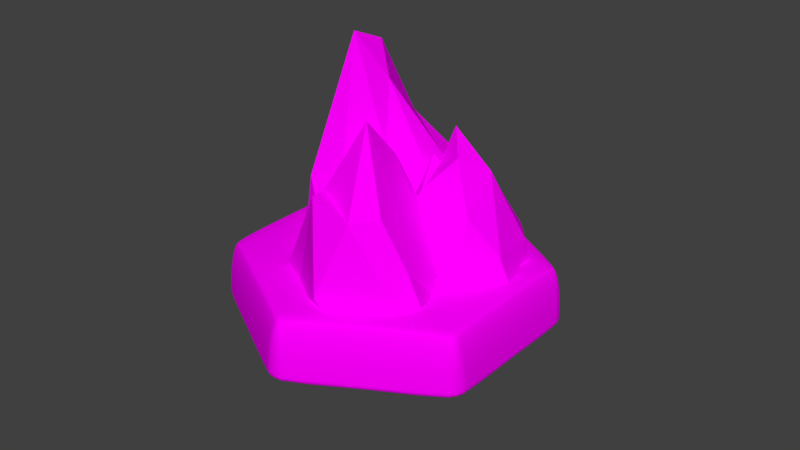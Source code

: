 # Source: HEX_Decorations_Mountains.blend  (saved by Blender 2.79.0; exported with 4.5.12 LTS)
import bpy
from mathutils import Matrix  # noqa: F401  (used for matrix-valued properties, if any)

bpy.ops.wm.read_factory_settings(use_empty=True)
scene = bpy.context.scene
scene.name = 'Scene'

# ---- collections
col_collection_10 = bpy.data.collections.new('Collection 10'); scene.collection.children.link(col_collection_10)

# ---- images (referenced by path relative to the original .blend; pixels are not part of the script)
import os
ASSET_DIR = os.environ.get("B2B_ASSET_DIR", "")  # directory of the original .blend (textures are referenced by path, not embedded)
HERE = os.path.dirname(os.path.abspath(__file__))  # packed textures are extracted next to this script under _unpacked/

def load_image(name, relpath, width, height, colorspace="sRGB"):
    """Load a texture the original file referenced (path relative to the .blend, or extracted next to this script)."""
    p = next((c for c in (os.path.join(HERE, relpath), os.path.join(ASSET_DIR, relpath)) if relpath and os.path.exists(c)), "")
    if p:
        img = bpy.data.images.load(p, check_existing=True)
        img.name = name
    else:  # same state as the original file: an image datablock whose file is absent (Cycles renders it pink)
        img = bpy.data.images.new(name, width, height)
        img.source = "FILE"
        img.filepath = "//" + (relpath or name)
    img.colorspace_settings.name = colorspace
    return img
img_hex_decorations_mountains_new = load_image('HEX_Decorations_Mountains(NEW)', 'HEX_Decorations_Mountains(NEW).png', 1024, 1024, 'sRGB')
img_hex_base_grass = load_image('HEX_Base_Grass', 'HEX_Base_Grass.png', 1024, 1024, 'sRGB')

# ---- materials (node trees are filled in below, after node groups)
mat_decoration_mountain = bpy.data.materials.new('Decoration_Mountain')
mat_decoration_mountain.alpha_threshold = 0.0
mat_decoration_mountain.roughness = 0.5
mat_hex_base_grass = bpy.data.materials.new('HEX_Base_Grass')
mat_hex_base_grass.alpha_threshold = 0.0
mat_hex_base_grass.roughness = 0.5

# ---- material node trees
mat_decoration_mountain.use_nodes = True; mat_decoration_mountain.node_tree.nodes.clear()
_N = mat_decoration_mountain.node_tree.nodes; _L = mat_decoration_mountain.node_tree.links
n0 = _N.new('ShaderNodeOutputMaterial'); n0.name = 'Material Output'; n0.location = (300, 300)
n1 = _N.new('ShaderNodeBsdfDiffuse'); n1.name = 'Diffuse BSDF'; n1.location = (10, 300)
n2 = _N.new('ShaderNodeTexImage'); n2.name = 'Image Texture'; n2.location = (-220, 311)
n2.width = 140
n2.image = img_hex_decorations_mountains_new
_L.new(n1.outputs[0], n0.inputs[0])
_L.new(n2.outputs[0], n1.inputs[0])
n0.is_active_output = True
mat_hex_base_grass.use_nodes = True; mat_hex_base_grass.node_tree.nodes.clear()
_N = mat_hex_base_grass.node_tree.nodes; _L = mat_hex_base_grass.node_tree.links
n0 = _N.new('ShaderNodeOutputMaterial'); n0.name = 'Material Output'; n0.location = (300, 300)
n1 = _N.new('ShaderNodeBsdfDiffuse'); n1.name = 'Diffuse BSDF'; n1.location = (10, 300)
n2 = _N.new('ShaderNodeTexImage'); n2.name = 'Image Texture'; n2.location = (-347, 386)
n2.width = 252
n2.image = img_hex_base_grass
_L.new(n1.outputs[0], n0.inputs[0])
_L.new(n2.outputs[0], n1.inputs[0])
n0.is_active_output = True

# ---- world
world_world = bpy.data.worlds.new('World'); scene.world = world_world
world_world.color = (0.05088, 0.05088, 0.05088)
world_world.use_sun_shadow = False
world_world.sun_shadow_jitter_overblur = 0.0
world_world.cycles.sampling_method = 'MANUAL'

# ---- meshes
me_icosphere = bpy.data.meshes.new('Icosphere')
me_icosphere.from_pydata([(0.8822, 0.7805, -1.782), (1.845, -0.9194, -0.9728), (-0.07981, -2.169, -1.104), (-1.967, -0.8666, -0.3222), (0.8403, 1.414, -0.8422), (2.943, 2.102, -0.8866), (1.008, -1.539, 0.6726), (0.06885, -1.144, 0.6467), (0.003584, -0.07762, 0.8559), (1.274, 0.5377, 0.3945), (1.844, -0.4123, 1.031), (0.7967, -0.4548, 0.8096), (-0.2546, -1.995, -1.796), (1.282, -0.7134, -1.588), (0.882, -2.392, -0.4933), (1.855, -0.3056, -1.1), (1.556, 0.919, -1.652), (-1.191, -0.5242, -1.605), (-1.271, -1.412, -0.6166), (0.4968, 1.281, -1.405), (-1.222, 0.4244, -0.3232), (2.703, 2.66, -1.066), (2.093, -0.8019, -0.3011), (2.497, 0.4226, -0.6552), (0.803, -1.919, 0.07675), (1.524, -1.619, 0.335), (-1.145, -0.8908, -0.2391), (0.1049, -1.461, 0.2583), (-0.1982, 0.7324, -0.1832), (-0.5334, -0.07378, 0.3538), (2.415, 1.792, -0.5802), (1.342, 1.3, -0.2865), (1.426, -1.332, 1.381), (0.6058, -1.581, 0.7347), (-0.05159, -0.5691, 1.042), (0.4229, 0.3335, 0.4043), (1.865, 0.4717, 0.2724), (0.9415, -1.064, 1.117), (1.407, -0.4187, 0.9335), (0.4326, -0.971, 0.8735), (0.3962, -0.1833, 0.652), (1.043, -0.004934, 1.071), (-0.06003, 2.402, -0.502), (-1.032, 0.5708, -0.9542), (-1.506, 0.8499, -0.2141), (-1.353, 1.23, 1.127), (0.03509, 2.085, 0.6209), (1.348, 2.047, -0.3281), (-0.4568, -0.04022, 0.5089), (-0.9219, 0.3612, 1.022), (-0.5275, 0.6234, 1.388), (0.3715, 0.94, 0.8799), (0.4839, 0.1665, 0.6057), (-0.1355, 0.3536, 1.013), (-1.503, 0.8243, -0.811), (-1.081, 0.7616, -1.297), (-1.498, 0.641, -0.4088), (-0.4397, 1.031, -0.5704), (0.1579, 2.114, -0.5327), (-1.469, 1.748, -0.01649), (-1.768, 1.414, 0.4595), (-0.2777, 2.359, 0.2775), (-0.9169, 1.613, 1.013), (1.372, 2.445, -0.2079), (-0.3935, 0.1238, -0.7375), (0.7342, 0.5652, -0.5744), (-1.043, 0.1405, 0.0458), (-0.3395, -0.005881, -0.001011), (-1.6, 1.248, 1.039), (-1.111, 0.3262, 0.7401), (-0.5052, 1.492, 1.173), (-0.864, 1.182, 1.465), (1.248, 1.693, 0.09853), (0.3935, 1.712, 0.5766), (0.1026, -0.1353, 0.613), (-0.737, 0.03354, 0.6776), (-0.6652, 0.4694, 1.34), (-0.2478, 0.8074, 1.282), (0.7175, 0.815, 0.6355), (-0.1586, 0.05637, 0.798), (0.2215, -0.04522, 1.006), (-0.6664, 0.05838, 1.075), (-0.5795, 0.3601, 1.257), (0.1745, 0.303, 1.216), (1.662, 0.9995, 0.3811), (1.252, -0.834, 0.6132), (0.2092, -0.9455, 0.03428), (-0.5454, 0.1549, 0.5782), (0.7473, 1.08, 1.165), (2.078, 1.498, 0.7761), (0.1654, -1.375, 1.338), (-0.5366, -0.937, 1.133), (-0.6979, 0.3261, 1.407), (0.4967, 0.4399, 2.047), (0.7648, -0.8756, 2.152), (-0.02115, -0.5015, 1.772), (0.3565, -0.5023, -0.08027), (1.147, -0.4511, 0.1615), (0.645, -1.166, 0.292), (1.335, -0.4596, 0.6818), (1.573, 0.9185, 0.5214), (-0.01675, 0.1064, -0.05804), (-0.3882, -0.2948, 0.2957), (0.983, 1.073, 0.5148), (-0.09831, 0.3618, 0.5859), (1.559, 1.488, 1.057), (1.275, -1.066, 1.163), (1.693, 0.02126, 1.384), (0.2209, -1.419, 0.7587), (0.6992, -1.445, 1.264), (-0.6107, -0.2798, 0.4202), (-0.3893, -1.099, 0.8194), (0.0004874, 0.5905, 1.285), (-0.7072, 0.2955, 1.02), (1.689, 0.9884, 1.465), (0.7695, 1.08, 1.502), (0.4159, -1.276, 2.022), (-0.1701, -1.346, 1.257), (-0.7619, -0.536, 1.529), (-0.6235, 0.305, 1.592), (1.082, -0.1483, 2.079), (0.01683, -0.974, 1.81), (0.3277, -0.4035, 2.104), (-0.3885, -0.8901, 1.457), (-0.4155, -0.1751, 1.689), (0.04725, -0.1429, 2.325), (-0.2013, -1.306, -2.399), (1.414, -0.5051, 1.748)], [], [(0, 13, 126), (1, 13, 15), (0, 126, 17), (0, 17, 19), (0, 19, 16), (1, 15, 22), (2, 14, 24), (3, 18, 26), (4, 20, 28), (5, 21, 30), (1, 22, 25), (2, 24, 27), (3, 26, 29), (4, 28, 31), (5, 30, 23), (6, 32, 37), (7, 33, 39), (8, 34, 40), (9, 35, 41), (10, 36, 38), (38, 41, 11), (38, 36, 41), (36, 9, 41), (41, 40, 11), (41, 35, 40), (35, 8, 40), (40, 39, 11), (40, 34, 39), (34, 7, 39), (39, 37, 11), (39, 33, 37), (33, 6, 37), (37, 38, 11), (37, 32, 38), (32, 10, 38), (23, 36, 10), (23, 30, 36), (30, 9, 36), (31, 35, 9), (31, 28, 35), (28, 8, 35), (29, 34, 8), (29, 26, 34), (26, 7, 34), (27, 33, 7), (27, 24, 33), (24, 6, 33), (25, 32, 6), (25, 22, 32), (22, 10, 32), (30, 31, 9), (30, 21, 31), (21, 4, 31), (28, 29, 8), (28, 20, 29), (20, 3, 29), (26, 27, 7), (26, 18, 27), (18, 2, 27), (24, 25, 6), (24, 14, 25), (14, 1, 25), (22, 23, 10), (22, 15, 23), (15, 5, 23), (16, 21, 5), (16, 19, 21), (19, 4, 21), (19, 20, 4), (19, 17, 20), (17, 3, 20), (17, 18, 3), (17, 12, 18), (12, 2, 18), (15, 16, 5), (15, 13, 16), (13, 0, 16), (12, 14, 2), (12, 13, 14), (13, 1, 14), (42, 55, 54), (43, 55, 57), (42, 54, 59), (42, 59, 61), (42, 61, 58), (43, 57, 64), (44, 56, 66), (45, 60, 68), (46, 62, 70), (47, 63, 72), (43, 64, 67), (44, 66, 69), (45, 68, 71), (46, 70, 73), (47, 72, 65), (48, 74, 79), (49, 75, 81), (50, 76, 82), (51, 77, 83), (52, 78, 80), (80, 83, 53), (80, 78, 83), (78, 51, 83), (83, 82, 53), (83, 77, 82), (77, 50, 82), (82, 81, 53), (82, 76, 81), (76, 49, 81), (81, 79, 53), (81, 75, 79), (75, 48, 79), (79, 80, 53), (79, 74, 80), (74, 52, 80), (65, 78, 52), (65, 72, 78), (72, 51, 78), (73, 77, 51), (73, 70, 77), (70, 50, 77), (71, 76, 50), (71, 68, 76), (68, 49, 76), (69, 75, 49), (69, 66, 75), (66, 48, 75), (67, 74, 48), (67, 64, 74), (64, 52, 74), (72, 73, 51), (72, 63, 73), (63, 46, 73), (70, 71, 50), (70, 62, 71), (62, 45, 71), (68, 69, 49), (68, 60, 69), (60, 44, 69), (66, 67, 48), (66, 56, 67), (56, 43, 67), (64, 65, 52), (64, 57, 65), (57, 47, 65), (58, 63, 47), (58, 61, 63), (61, 46, 63), (61, 62, 46), (61, 59, 62), (59, 45, 62), (59, 60, 45), (59, 54, 60), (54, 44, 60), (57, 58, 47), (57, 55, 58), (55, 42, 58), (54, 56, 44), (54, 55, 56), (55, 43, 56), (84, 97, 96), (85, 97, 99), (84, 96, 101), (84, 101, 103), (84, 103, 100), (85, 99, 106), (86, 98, 108), (87, 102, 110), (88, 104, 112), (89, 105, 114), (85, 106, 109), (86, 108, 111), (87, 110, 113), (88, 112, 115), (89, 114, 107), (90, 116, 121), (91, 117, 123), (92, 118, 124), (93, 119, 125), (94, 120, 122), (122, 125, 95), (122, 120, 125), (120, 93, 125), (125, 124, 95), (125, 119, 124), (119, 92, 124), (124, 123, 95), (124, 118, 123), (118, 91, 123), (123, 121, 95), (123, 117, 121), (117, 90, 121), (121, 122, 95), (121, 116, 122), (116, 94, 122), (107, 120, 127), (107, 114, 120), (114, 93, 120), (115, 119, 93), (115, 112, 119), (112, 92, 119), (113, 118, 92), (113, 110, 118), (110, 91, 118), (111, 117, 91), (111, 108, 117), (108, 90, 117), (109, 116, 90), (109, 106, 116), (106, 94, 116), (114, 115, 93), (114, 105, 115), (105, 88, 115), (112, 113, 92), (112, 104, 113), (104, 87, 113), (110, 111, 91), (110, 102, 111), (102, 86, 111), (108, 109, 90), (108, 98, 109), (98, 85, 109), (106, 107, 127, 94), (106, 99, 107), (99, 89, 107), (100, 105, 89), (100, 103, 105), (103, 88, 105), (103, 104, 88), (103, 101, 104), (101, 87, 104), (101, 102, 87), (101, 96, 102), (96, 86, 102), (99, 100, 89), (99, 97, 100), (97, 84, 100), (96, 98, 86), (96, 97, 98), (97, 85, 98), (126, 13, 12), (17, 126, 12), (127, 120, 94)])
_uv = me_icosphere.uv_layers.new(name='UVMap')
_uv.uv.foreach_set('vector', [0.147, 0.1202, 0.1279, 0.2284, 0.0, 0.2516, 0.1824, 0.2622, 0.1279, 0.2284, 0.1941, 0.2141, 0.3953, 0.2184, 0.3636, 0.02314, 0.483, 0.03915, 0.3953, 0.2184, 0.483, 0.03915, 0.4514, 0.2384, 0.3953, 0.2184, 0.4514, 0.2384, 0.3641, 0.2611, 0.1824, 0.2622, 0.1941, 0.2141, 0.2385, 0.2789, 0.01748, 0.5161, 0.0, 0.4413, 0.05583, 0.4216, 0.7114, 0.8951, 0.7258, 0.8217, 0.7643, 0.8579, 0.7286, 0.1771, 0.7727, 0.3616, 0.7226, 0.2898, 0.9148, 0.5005, 0.9537, 0.4686, 0.9347, 0.5507, 0.1824, 0.2622, 0.2385, 0.2789, 0.231, 0.3674, 0.01748, 0.5161, 0.05583, 0.4216, 0.1137, 0.444, 0.7114, 0.8951, 0.7643, 0.8579, 0.8511, 0.8951, 0.7286, 0.1771, 0.7226, 0.2898, 0.6684, 0.1681, 0.9148, 0.5005, 0.9347, 0.5507, 0.8544, 0.6217, 0.9004, 0.4526, 0.8569, 0.4117, 0.9004, 0.401, 0.9504, 0.8265, 0.928, 0.8681, 0.916, 0.8201, 0.9213, 0.06915, 0.9171, 0.02639, 0.9577, 0.06647, 0.6115, 0.2279, 0.6472, 0.2885, 0.5688, 0.2865, 0.2415, 0.9151, 0.1967, 0.9972, 0.2089, 0.9007, 0.7749, 0.401, 0.8187, 0.4064, 0.7935, 0.4457, 0.9012, 0.4628, 0.917, 0.3664, 0.9471, 0.4628, 0.5881, 0.1928, 0.6115, 0.2279, 0.5688, 0.2865, 0.8187, 0.4064, 0.8187, 0.4635, 0.7935, 0.4457, 0.5688, 0.2865, 0.6472, 0.2885, 0.6203, 0.3221, 0.9625, 0.1129, 0.9213, 0.06915, 0.9577, 0.06647, 0.128, 0.8834, 0.1495, 0.8324, 0.1642, 0.8786, 0.9577, 0.06647, 0.9171, 0.02639, 0.9625, 0.0, 0.9336, 0.7715, 0.9504, 0.8265, 0.916, 0.8201, 0.1495, 0.8324, 0.1949, 0.838, 0.1642, 0.8786, 0.916, 0.8201, 0.928, 0.8681, 0.8811, 0.8338, 0.928, 0.8681, 0.8985, 0.8831, 0.8811, 0.8338, 0.1949, 0.838, 0.2089, 0.9007, 0.1642, 0.8786, 0.1949, 0.838, 0.2415, 0.8323, 0.2089, 0.9007, 0.2415, 0.8323, 0.2415, 0.9151, 0.2089, 0.9007, 0.8544, 0.6217, 0.9147, 0.6847, 0.8869, 0.7715, 0.8544, 0.6217, 0.9347, 0.5507, 0.9147, 0.6847, 0.9347, 0.5507, 0.9537, 0.7069, 0.9147, 0.6847, 0.6684, 0.1681, 0.6472, 0.2885, 0.6115, 0.2279, 0.6684, 0.1681, 0.7226, 0.2898, 0.6472, 0.2885, 0.7226, 0.2898, 0.6303, 0.3457, 0.6472, 0.2885, 0.6861, 0.3636, 0.609, 0.378, 0.6303, 0.3457, 0.6861, 0.3636, 0.7292, 0.4234, 0.609, 0.378, 0.1662, 0.5311, 0.1509, 0.4299, 0.2064, 0.4268, 0.1137, 0.444, 0.1113, 0.3941, 0.1509, 0.4299, 0.1137, 0.444, 0.05583, 0.4216, 0.1113, 0.3941, 0.9329, 0.9234, 0.8985, 0.8831, 0.928, 0.8681, 0.868, 0.9212, 0.8544, 0.8559, 0.8985, 0.8831, 0.231, 0.3674, 0.2385, 0.2789, 0.3027, 0.3909, 0.2385, 0.2789, 0.3257, 0.3083, 0.3027, 0.3909, 0.6462, 0.07264, 0.6684, 0.1681, 0.6115, 0.2279, 0.6462, 0.07264, 0.6836, 0.0, 0.6684, 0.1681, 0.6836, 0.0, 0.7286, 0.1771, 0.6684, 0.1681, 0.7226, 0.2898, 0.6861, 0.3636, 0.6303, 0.3457, 0.7226, 0.2898, 0.7727, 0.3616, 0.6861, 0.3636, 0.7727, 0.3616, 0.7749, 0.4686, 0.6861, 0.3636, 0.1662, 0.5311, 0.1137, 0.444, 0.1509, 0.4299, 0.7643, 0.8579, 0.7258, 0.8217, 0.8259, 0.789, 0.7258, 0.8217, 0.7591, 0.7056, 0.8259, 0.789, 0.9329, 0.9234, 0.868, 0.9212, 0.8985, 0.8831, 0.9329, 0.9234, 0.9504, 0.9784, 0.868, 0.9212, 0.1291, 0.3941, 0.1824, 0.2622, 0.231, 0.3674, 0.2385, 0.2789, 0.2702, 0.175, 0.3257, 0.3083, 0.2385, 0.2789, 0.1941, 0.2141, 0.2702, 0.175, 0.1941, 0.2141, 0.3257, 0.04387, 0.2702, 0.175, 0.1859, 0.1092, 0.3225, 0.0, 0.3257, 0.04387, 0.3641, 0.2611, 0.4514, 0.2384, 0.3785, 0.4365, 0.7749, 0.1886, 0.7286, 0.1771, 0.6836, 0.0, 0.7749, 0.1886, 0.7727, 0.3616, 0.7286, 0.1771, 0.4514, 0.2384, 0.483, 0.03915, 0.5688, 0.1185, 0.483, 0.03915, 0.5688, 0.0, 0.5688, 0.1185, 0.1295, 0.6386, 0.1226, 0.5414, 0.1905, 0.5592, 0.1295, 0.6386, 0.003094, 0.5741, 0.1226, 0.5414, 0.003094, 0.5741, 0.01748, 0.5161, 0.1226, 0.5414, 0.1941, 0.2141, 0.1859, 0.1092, 0.3257, 0.04387, 0.1941, 0.2141, 0.1279, 0.2284, 0.1859, 0.1092, 0.3257, 0.1437, 0.3953, 0.2184, 0.3641, 0.2611, 0.003094, 0.5741, 0.0, 0.4413, 0.01748, 0.5161, 0.01461, 0.3247, 0.1279, 0.2284, 0.1291, 0.3941, 0.1279, 0.2284, 0.1824, 0.2622, 0.1291, 0.3941, 0.9012, 0.3919, 0.7749, 0.2814, 0.8058, 0.2446, 0.5071, 0.4395, 0.5389, 0.4365, 0.4973, 0.505, 0.9012, 0.3919, 0.8058, 0.2446, 0.8999, 0.2611, 0.0349, 0.8317, 0.0, 0.7058, 0.06768, 0.7921, 0.3004, 0.6892, 0.3226, 0.6386, 0.3226, 0.7085, 0.9171, 0.01269, 0.8897, 0.07007, 0.8722, 0.0, 0.2804, 0.7444, 0.2745, 0.7657, 0.2098, 0.7564, 0.08153, 0.6483, 0.01771, 0.6569, 0.06289, 0.6386, 0.1098, 0.7839, 0.09045, 0.6953, 0.1243, 0.7062, 0.8513, 0.6744, 0.8544, 0.7056, 0.8114, 0.6547, 0.272, 0.8146, 0.2121, 0.8235, 0.1753, 0.7753, 0.2804, 0.7444, 0.2098, 0.7564, 0.1985, 0.6988, 0.08153, 0.6483, 0.06289, 0.6386, 0.128, 0.6614, 0.7114, 0.5856, 0.7089, 0.6646, 0.67, 0.585, 0.8513, 0.6744, 0.8114, 0.6547, 0.8351, 0.5433, 0.3083, 0.9746, 0.2736, 1.0, 0.2802, 0.9704, 0.183, 0.6799, 0.1684, 0.7188, 0.1528, 0.6902, 0.2722, 0.8987, 0.2887, 0.9031, 0.2889, 0.9162, 0.6273, 0.6371, 0.6552, 0.6907, 0.6021, 0.6923, 0.5688, 0.6539, 0.5989, 0.6154, 0.5745, 0.6956, 0.3008, 0.7586, 0.3182, 0.7851, 0.3004, 0.8013, 0.5745, 0.6956, 0.5989, 0.6154, 0.6021, 0.6923, 0.5989, 0.6154, 0.6273, 0.6371, 0.6021, 0.6923, 0.3182, 0.7851, 0.3182, 0.8204, 0.3004, 0.8013, 0.2415, 0.9542, 0.247, 0.9054, 0.2889, 0.9162, 0.247, 0.9054, 0.2722, 0.8987, 0.2889, 0.9162, 0.2889, 0.9162, 0.3103, 0.9365, 0.2628, 0.9463, 0.2889, 0.9162, 0.2887, 0.9031, 0.3103, 0.9365, 0.1681, 0.6571, 0.183, 0.6799, 0.1528, 0.6902, 0.3103, 0.9365, 0.2802, 0.9704, 0.2628, 0.9463, 0.3103, 0.9365, 0.3215, 0.9513, 0.2802, 0.9704, 0.3215, 0.9513, 0.3083, 0.9746, 0.2802, 0.9704, 0.2802, 0.9704, 0.2564, 0.9839, 0.2628, 0.9463, 0.7758, 0.8951, 0.7758, 0.9233, 0.7486, 0.9055, 0.7393, 0.4959, 0.742, 0.5306, 0.7114, 0.5146, 0.8351, 0.5433, 0.7554, 0.5851, 0.742, 0.5306, 0.8351, 0.5433, 0.8114, 0.6547, 0.7554, 0.5851, 0.6199, 0.5244, 0.6273, 0.6371, 0.5989, 0.6154, 0.67, 0.585, 0.6552, 0.6907, 0.6273, 0.6371, 0.67, 0.585, 0.7089, 0.6646, 0.6552, 0.6907, 0.7089, 0.6646, 0.6588, 0.7167, 0.6552, 0.6907, 0.2694, 0.8504, 0.2887, 0.9031, 0.2722, 0.8987, 0.2694, 0.8504, 0.3215, 0.8323, 0.2887, 0.9031, 0.2627, 0.6386, 0.183, 0.6799, 0.1681, 0.6571, 0.1985, 0.6988, 0.1684, 0.7188, 0.183, 0.6799, 0.1985, 0.6988, 0.2098, 0.7564, 0.1684, 0.7188, 0.2098, 0.7564, 0.1592, 0.7377, 0.1684, 0.7188, 0.1753, 0.7753, 0.128, 0.7417, 0.1592, 0.7377, 0.1753, 0.7753, 0.2121, 0.8235, 0.128, 0.7417, 0.8544, 0.4686, 0.742, 0.5306, 0.7393, 0.4959, 0.6199, 0.5244, 0.67, 0.585, 0.6273, 0.6371, 0.6199, 0.5244, 0.6564, 0.4686, 0.67, 0.585, 0.6564, 0.4686, 0.7114, 0.5856, 0.67, 0.585, 0.7089, 0.6646, 0.7114, 0.7094, 0.6588, 0.7167, 0.1243, 0.7062, 0.09045, 0.6953, 0.128, 0.6614, 0.09045, 0.6953, 0.08153, 0.6483, 0.128, 0.6614, 0.2627, 0.6386, 0.1985, 0.6988, 0.183, 0.6799, 0.2627, 0.6386, 0.3004, 0.6726, 0.1985, 0.6988, 0.3004, 0.6726, 0.2804, 0.7444, 0.1985, 0.6988, 0.2098, 0.7564, 0.1753, 0.7753, 0.1592, 0.7377, 0.2098, 0.7564, 0.2745, 0.7657, 0.1753, 0.7753, 0.2745, 0.7657, 0.272, 0.8146, 0.1753, 0.7753, 0.8544, 0.4686, 0.8351, 0.5433, 0.742, 0.5306, 0.8722, 0.0, 0.8897, 0.07007, 0.7982, 0.06131, 0.8897, 0.07007, 0.7749, 0.19, 0.7982, 0.06131, 0.8572, 0.1632, 0.7808, 0.223, 0.7749, 0.19, 0.8572, 0.1632, 0.9171, 0.1948, 0.7808, 0.223, 0.06768, 0.7921, 0.1098, 0.7839, 0.128, 0.902, 0.06768, 0.7921, 0.09045, 0.6953, 0.1098, 0.7839, 0.06768, 0.7921, 0.0, 0.7058, 0.09045, 0.6953, 0.0, 0.7058, 0.08153, 0.6483, 0.09045, 0.6953, 0.0, 0.7058, 0.01771, 0.6569, 0.08153, 0.6483, 0.8999, 0.2611, 0.8058, 0.2446, 0.9012, 0.223, 0.3004, 0.7886, 0.2804, 0.7444, 0.3004, 0.6726, 0.8897, 0.07007, 0.8572, 0.1632, 0.7749, 0.19, 0.4973, 0.505, 0.5389, 0.4365, 0.5389, 0.5958, 0.7749, 0.2814, 0.9012, 0.3919, 0.8765, 0.401, 0.3004, 0.7886, 0.2745, 0.7657, 0.2804, 0.7444, 0.3004, 0.7886, 0.298, 0.8323, 0.2745, 0.7657, 0.298, 0.8323, 0.272, 0.8146, 0.2745, 0.7657, 0.4005, 0.6899, 0.4759, 0.7888, 0.4601, 0.8444, 0.4065, 0.6162, 0.3796, 0.5756, 0.4221, 0.5894, 0.4005, 0.6899, 0.4601, 0.8444, 0.4098, 0.843, 0.4005, 0.6899, 0.4098, 0.843, 0.3657, 0.7333, 0.5633, 0.8936, 0.5633, 0.9423, 0.5511, 0.9009, 0.4065, 0.6162, 0.4221, 0.5894, 0.4402, 0.65, 0.704, 0.8692, 0.6735, 0.8952, 0.6396, 0.8854, 0.3609, 0.8784, 0.4049, 0.887, 0.3907, 0.9018, 0.3294, 0.7506, 0.3648, 0.8388, 0.3257, 0.8236, 0.2726, 0.3941, 0.304, 0.4292, 0.2757, 0.4697, 0.4065, 0.6162, 0.4402, 0.65, 0.4178, 0.6899, 0.704, 0.8692, 0.6396, 0.8854, 0.6498, 0.8387, 0.3609, 0.8784, 0.3907, 0.9018, 0.3282, 0.8843, 0.5023, 0.8227, 0.4858, 0.7514, 0.5232, 0.8148, 0.2726, 0.3941, 0.2757, 0.4697, 0.2164, 0.5144, 0.5122, 0.8936, 0.5122, 0.9506, 0.4759, 0.9302, 0.6305, 0.8149, 0.6083, 0.8541, 0.6039, 0.8102, 0.7486, 0.9417, 0.7114, 0.8999, 0.7486, 0.8951, 0.5588, 0.7525, 0.4808, 0.6921, 0.5685, 0.6899, 0.9607, 0.2991, 1.0, 0.3398, 0.9358, 0.3351, 0.9358, 0.3351, 0.9182, 0.3664, 0.9076, 0.3192, 0.9358, 0.3351, 1.0, 0.3398, 0.9182, 0.3664, 0.2512, 0.5819, 0.3154, 0.5738, 0.3092, 0.635, 0.4973, 0.6866, 0.538, 0.6479, 0.5481, 0.6866, 0.4973, 0.6866, 0.5265, 0.6066, 0.538, 0.6479, 0.5265, 0.6066, 0.5382, 0.5958, 0.538, 0.6479, 0.517, 0.9422, 0.5511, 0.8936, 0.5511, 0.9431, 0.517, 0.9422, 0.5122, 0.8997, 0.5511, 0.8936, 0.6101, 0.77, 0.6305, 0.8149, 0.6039, 0.8102, 0.5655, 0.5124, 0.5389, 0.4771, 0.5655, 0.4709, 0.6039, 0.8102, 0.6083, 0.8541, 0.5688, 0.8236, 0.3004, 0.7147, 0.3254, 0.7085, 0.3254, 0.7586, 0.5389, 0.4771, 0.5496, 0.4365, 0.5655, 0.4709, 0.9012, 0.2887, 0.9259, 0.2718, 0.9358, 0.3351, 0.9259, 0.2718, 0.9607, 0.2991, 0.9358, 0.3351, 0.2164, 0.5144, 0.2512, 0.5819, 0.2064, 0.5703, 0.2164, 0.5144, 0.2757, 0.4697, 0.2512, 0.5819, 0.2757, 0.4697, 0.3154, 0.5738, 0.2512, 0.5819, 0.5232, 0.8148, 0.4808, 0.6921, 0.5588, 0.7525, 0.5655, 0.6424, 0.5505, 0.5696, 0.5655, 0.5124, 0.8569, 0.4604, 0.8417, 0.4014, 0.8569, 0.401, 0.6627, 0.7271, 0.6101, 0.77, 0.6331, 0.7167, 0.6627, 0.7271, 0.698, 0.7835, 0.6101, 0.77, 0.698, 0.7835, 0.6305, 0.8149, 0.6101, 0.77, 0.6498, 0.8387, 0.6083, 0.8541, 0.6305, 0.8149, 0.6498, 0.8387, 0.6396, 0.8854, 0.6083, 0.8541, 0.6396, 0.8854, 0.5963, 0.8673, 0.6083, 0.8541, 0.9472, 0.223, 0.9259, 0.2718, 0.9064, 0.2389, 0.9472, 0.223, 1.0, 0.2353, 0.9259, 0.2718, 1.0, 0.2353, 0.9607, 0.2991, 0.9259, 0.2718, 0.5685, 0.8657, 0.5232, 0.8148, 0.5588, 0.7525, 0.5685, 0.8657, 0.5249, 0.8936, 0.5232, 0.8148, 0.5249, 0.8936, 0.5023, 0.8227, 0.5232, 0.8148, 0.8569, 0.4604, 0.8187, 0.408, 0.8417, 0.4014, 0.3257, 0.8236, 0.3648, 0.8388, 0.3282, 0.8843, 0.3648, 0.8388, 0.3609, 0.8784, 0.3282, 0.8843, 0.698, 0.7835, 0.6498, 0.8387, 0.6305, 0.8149, 0.698, 0.7835, 0.704, 0.7959, 0.6498, 0.8387, 0.704, 0.7959, 0.704, 0.8692, 0.6498, 0.8387, 0.6396, 0.8854, 0.5925, 0.8943, 0.5963, 0.8673, 0.3659, 0.6798, 0.3549, 0.6402, 0.4178, 0.6899, 0.3549, 0.6402, 0.4065, 0.6162, 0.4178, 0.6899, 0.4402, 0.65, 0.4937, 0.5702, 0.4973, 0.6245, 0.4932, 0.6744, 0.4402, 0.65, 0.4221, 0.5894, 0.4937, 0.5702, 0.4221, 0.5894, 0.4973, 0.4365, 0.4937, 0.5702, 0.9182, 0.1303, 0.9598, 0.1751, 0.9171, 0.1954, 0.9182, 0.1303, 0.9598, 0.1129, 0.9598, 0.1751, 0.4759, 0.8541, 0.5023, 0.8227, 0.5249, 0.8936, 0.3657, 0.7333, 0.3648, 0.8388, 0.3294, 0.7506, 0.3657, 0.7333, 0.4098, 0.843, 0.3648, 0.8388, 0.4098, 0.843, 0.3609, 0.8784, 0.3648, 0.8388, 0.4098, 0.843, 0.4049, 0.887, 0.3609, 0.8784, 0.4098, 0.843, 0.4601, 0.8444, 0.4049, 0.887, 0.4601, 0.8444, 0.4759, 0.8744, 0.4049, 0.887, 0.4221, 0.5894, 0.4489, 0.4792, 0.4973, 0.4365, 0.4221, 0.5894, 0.3796, 0.5756, 0.4489, 0.4792, 0.3796, 0.5756, 0.4442, 0.4676, 0.4489, 0.4792, 0.3326, 0.5842, 0.3549, 0.6402, 0.3257, 0.6227, 0.3326, 0.5842, 0.3796, 0.5756, 0.3549, 0.6402, 0.3796, 0.5756, 0.4065, 0.6162, 0.3549, 0.6402, 0.0, 0.2516, 0.1279, 0.2284, 0.01461, 0.3247, 0.1295, 0.6386, 0.01594, 0.6386, 0.003094, 0.5741, 0.2064, 0.5703, 0.2512, 0.5819, 0.2255, 0.635])
me_icosphere.materials.append(mat_decoration_mountain)
me_icosphere.use_remesh_preserve_volume = False
me_icosphere.use_remesh_preserve_attributes = False
me_icosphere.use_mirror_vertex_groups = False
me_icosphere.update()
me_cylinder_005 = bpy.data.meshes.new('Cylinder.005')
me_cylinder_005.from_pydata([(-0.104, 1.32, -0.1408), (0.104, 1.32, -0.1408), (-0.05627, 1.338, -0.1408), (-1.339e-10, 1.345, -0.1408), (0.05627, 1.338, -0.1408), (7.317e-09, 1.241, 0.009213), (0.104, 1.32, -0.1109), (-0.104, 1.32, -0.1109), (0.03979, 1.269, 7.358e-05), (0.07353, 1.293, -0.02595), (-0.03979, 1.269, 7.361e-05), (1.104e-08, 1.297, -0.01096), (0.02952, 1.316, -0.03206), (1.477e-08, 1.325, -0.04153), (0.05627, 1.341, -0.1109), (2.222e-08, 1.349, -0.1109), (0.09607, 1.311, -0.06491), (0.04572, 1.332, -0.06376), (1.477e-08, 1.338, -0.06615), (-0.09607, 1.311, -0.06491), (-0.07353, 1.293, -0.02595), (-0.05627, 1.341, -0.1109), (-0.04572, 1.332, -0.06376), (-0.02952, 1.316, -0.03206), (1.091, 0.75, -0.1408), (1.195, 0.5699, -0.1408), (1.131, 0.7179, -0.1408), (1.165, 0.6724, -0.1408), (1.187, 0.6204, -0.1408), (1.075, 0.6207, 0.009213), (1.195, 0.5699, -0.1109), (1.091, 0.75, -0.1109), (1.119, 0.5998, 7.358e-05), (1.157, 0.5829, -0.02595), (1.079, 0.6688, 7.361e-05), (1.123, 0.6487, -0.01096), (1.154, 0.6324, -0.03206), (1.148, 0.6627, -0.04153), (1.19, 0.6219, -0.1109), (1.168, 0.6743, -0.1109), (1.184, 0.5724, -0.06491), (1.176, 0.6263, -0.06376), (1.159, 0.6691, -0.06615), (1.087, 0.7388, -0.06491), (1.083, 0.7102, -0.02595), (1.133, 0.7193, -0.1109), (1.131, 0.7055, -0.06376), (1.125, 0.6835, -0.03206), (1.195, -0.5699, -0.1408), (1.091, -0.75, -0.1408), (1.187, -0.6204, -0.1408), (1.165, -0.6724, -0.1408), (1.131, -0.7179, -0.1408), (1.075, -0.6207, 0.009213), (1.091, -0.75, -0.1109), (1.195, -0.5699, -0.1109), (1.079, -0.6688, 7.358e-05), (1.083, -0.7102, -0.02595), (1.119, -0.5998, 7.361e-05), (1.123, -0.6487, -0.01096), (1.125, -0.6835, -0.03206), (1.148, -0.6627, -0.04153), (1.133, -0.7193, -0.1109), (1.168, -0.6743, -0.1109), (1.087, -0.7388, -0.06491), (1.131, -0.7055, -0.06376), (1.159, -0.6691, -0.06615), (1.184, -0.5724, -0.06491), (1.157, -0.5829, -0.02595), (1.19, -0.6219, -0.1109), (1.176, -0.6263, -0.06376), (1.154, -0.6324, -0.03206), (0.104, -1.32, -0.1408), (-0.104, -1.32, -0.1408), (0.05627, -1.338, -0.1408), (-1.179e-07, -1.345, -0.1408), (-0.05627, -1.338, -0.1408), (-8.582e-08, -1.241, 0.009213), (-0.104, -1.32, -0.1109), (0.104, -1.32, -0.1109), (-0.03979, -1.269, 7.358e-05), (-0.07353, -1.293, -0.02595), (0.03979, -1.269, 7.361e-05), (-9.627e-08, -1.297, -0.01096), (-0.02952, -1.316, -0.03206), (-1.037e-07, -1.325, -0.04153), (-0.05627, -1.341, -0.1109), (-1.224e-07, -1.349, -0.1109), (-0.09607, -1.311, -0.06491), (-0.04573, -1.332, -0.06376), (-1.075e-07, -1.338, -0.06615), (0.09607, -1.311, -0.06491), (0.07353, -1.293, -0.02595), (0.05627, -1.341, -0.1109), (0.04572, -1.332, -0.06376), (0.02952, -1.316, -0.03206), (-1.091, -0.75, -0.1408), (-1.195, -0.5699, -0.1408), (-1.131, -0.7179, -0.1408), (-1.165, -0.6724, -0.1408), (-1.187, -0.6204, -0.1408), (-1.075, -0.6207, 0.009213), (-1.195, -0.5699, -0.1109), (-1.091, -0.75, -0.1109), (-1.119, -0.5998, 7.358e-05), (-1.157, -0.5829, -0.02595), (-1.079, -0.6688, 7.361e-05), (-1.123, -0.6487, -0.01096), (-1.154, -0.6324, -0.03206), (-1.148, -0.6627, -0.04153), (-1.19, -0.6219, -0.1109), (-1.168, -0.6743, -0.1109), (-1.184, -0.5724, -0.06491), (-1.176, -0.6263, -0.06376), (-1.159, -0.6691, -0.06615), (-1.087, -0.7388, -0.06491), (-1.083, -0.7102, -0.02595), (-1.133, -0.7193, -0.1109), (-1.131, -0.7055, -0.06376), (-1.125, -0.6835, -0.03206), (-1.195, 0.5699, -0.1408), (-1.091, 0.75, -0.1408), (-1.187, 0.6204, -0.1408), (-1.165, 0.6724, -0.1408), (-1.131, 0.7179, -0.1408), (-1.075, 0.6207, 0.009213), (-1.091, 0.75, -0.1109), (-1.195, 0.5699, -0.1109), (-1.079, 0.6688, 7.358e-05), (-1.083, 0.7102, -0.02595), (-1.119, 0.5998, 7.361e-05), (-1.123, 0.6487, -0.01096), (-1.125, 0.6835, -0.03206), (-1.148, 0.6627, -0.04153), (-1.133, 0.7193, -0.1109), (-1.168, 0.6743, -0.1109), (-1.087, 0.7388, -0.06491), (-1.131, 0.7055, -0.06376), (-1.159, 0.6691, -0.06615), (-1.184, 0.5724, -0.06491), (-1.157, 0.5829, -0.02595), (-1.19, 0.6219, -0.1109), (-1.176, 0.6263, -0.06376), (-1.154, 0.6324, -0.03206)], [], [(121, 126, 7, 0), (49, 54, 79, 72), (73, 78, 103, 96), (97, 102, 127, 120), (25, 30, 55, 48), (29, 5, 125, 101, 77, 53), (1, 6, 31, 24), (5, 8, 11, 10), (8, 9, 12, 11), (10, 11, 23, 20), (11, 12, 13, 23), (6, 14, 17, 16), (14, 15, 18, 17), (16, 17, 12, 9), (17, 18, 13, 12), (7, 19, 22, 21), (19, 20, 23, 22), (21, 22, 18, 15), (22, 23, 13, 18), (29, 32, 35, 34), (32, 33, 36, 35), (34, 35, 47, 44), (35, 36, 37, 47), (30, 38, 41, 40), (38, 39, 42, 41), (40, 41, 36, 33), (41, 42, 37, 36), (31, 43, 46, 45), (43, 44, 47, 46), (45, 46, 42, 39), (46, 47, 37, 42), (53, 56, 59, 58), (56, 57, 60, 59), (58, 59, 71, 68), (59, 60, 61, 71), (54, 62, 65, 64), (62, 63, 66, 65), (64, 65, 60, 57), (65, 66, 61, 60), (55, 67, 70, 69), (67, 68, 71, 70), (69, 70, 66, 63), (70, 71, 61, 66), (77, 80, 83, 82), (80, 81, 84, 83), (82, 83, 95, 92), (83, 84, 85, 95), (78, 86, 89, 88), (86, 87, 90, 89), (88, 89, 84, 81), (89, 90, 85, 84), (79, 91, 94, 93), (91, 92, 95, 94), (93, 94, 90, 87), (94, 95, 85, 90), (101, 104, 107, 106), (104, 105, 108, 107), (106, 107, 119, 116), (107, 108, 109, 119), (102, 110, 113, 112), (110, 111, 114, 113), (112, 113, 108, 105), (113, 114, 109, 108), (103, 115, 118, 117), (115, 116, 119, 118), (117, 118, 114, 111), (118, 119, 109, 114), (125, 128, 131, 130), (128, 129, 132, 131), (130, 131, 143, 140), (131, 132, 133, 143), (126, 134, 137, 136), (134, 135, 138, 137), (136, 137, 132, 129), (137, 138, 133, 132), (127, 139, 142, 141), (139, 140, 143, 142), (141, 142, 138, 135), (142, 143, 133, 138), (31, 6, 16, 43), (43, 16, 9, 44), (44, 9, 8, 34), (34, 8, 5, 29), (0, 7, 21, 2), (2, 21, 15, 3), (3, 15, 14, 4), (4, 14, 6, 1), (30, 25, 28, 38), (38, 28, 27, 39), (39, 27, 26, 45), (45, 26, 24, 31), (55, 30, 40, 67), (67, 40, 33, 68), (68, 33, 32, 58), (58, 32, 29, 53), (54, 49, 52, 62), (62, 52, 51, 63), (63, 51, 50, 69), (69, 50, 48, 55), (79, 54, 64, 91), (91, 64, 57, 92), (92, 57, 56, 82), (82, 56, 53, 77), (78, 73, 76, 86), (86, 76, 75, 87), (87, 75, 74, 93), (93, 74, 72, 79), (103, 78, 88, 115), (115, 88, 81, 116), (116, 81, 80, 106), (106, 80, 77, 101), (102, 97, 100, 110), (110, 100, 99, 111), (111, 99, 98, 117), (117, 98, 96, 103), (127, 102, 112, 139), (139, 112, 105, 140), (140, 105, 104, 130), (130, 104, 101, 125), (126, 121, 124, 134), (134, 124, 123, 135), (135, 123, 122, 141), (141, 122, 120, 127), (7, 126, 136, 19), (19, 136, 129, 20), (20, 129, 128, 10), (10, 128, 125, 5), (0, 2, 3, 4, 1, 24, 26, 27, 28, 25, 48, 50, 51, 52, 49, 72, 74, 75, 76, 73, 96, 98, 99, 100, 97, 120, 122, 123, 124, 121)])
_uv = me_cylinder_005.uv_layers.new(name='UVMap')
_uv.uv.foreach_set('vector', [0.1206, 0.5458, 0.12, 0.5458, 0.12, 0.5246, 0.1206, 0.5246, 0.1069, 0.5599, 0.1076, 0.5598, 0.1096, 0.5704, 0.109, 0.5705, 0.09445, 0.5352, 0.09506, 0.5352, 0.09506, 0.5565, 0.09445, 0.5565, 0.1185, 0.5598, 0.1179, 0.5598, 0.1198, 0.5492, 0.1204, 0.5492, 0.1063, 0.5353, 0.1069, 0.5352, 0.1073, 0.5565, 0.1067, 0.5565, 0.09612, 0.4777, 0.1181, 0.4661, 0.1401, 0.4777, 0.1401, 0.5008, 0.1181, 0.5124, 0.09612, 0.5008, 0.1081, 0.5212, 0.1087, 0.5212, 0.107, 0.5319, 0.1064, 0.5319, 0.1181, 0.4661, 0.1173, 0.4656, 0.1181, 0.4651, 0.1189, 0.4656, 0.1173, 0.4656, 0.1166, 0.4651, 0.1175, 0.4647, 0.1181, 0.4651, 0.1189, 0.4656, 0.1181, 0.4651, 0.1187, 0.4647, 0.1196, 0.4651, 0.1178, 0.5231, 0.1182, 0.5225, 0.1185, 0.5229, 0.1183, 0.5234, 0.1198, 0.5212, 0.1199, 0.5218, 0.1189, 0.5221, 0.1188, 0.5214, 0.1199, 0.5218, 0.1199, 0.5226, 0.119, 0.5227, 0.1189, 0.5221, 0.1188, 0.5214, 0.1189, 0.5221, 0.1182, 0.5225, 0.118, 0.522, 0.1189, 0.5221, 0.119, 0.5227, 0.1185, 0.5229, 0.1182, 0.5225, 0.12, 0.5246, 0.119, 0.5245, 0.119, 0.5235, 0.12, 0.5236, 0.119, 0.5245, 0.1182, 0.5243, 0.1183, 0.5234, 0.119, 0.5235, 0.12, 0.5236, 0.119, 0.5235, 0.119, 0.5227, 0.1199, 0.5226, 0.119, 0.5235, 0.1183, 0.5234, 0.1185, 0.5229, 0.119, 0.5227, 0.09612, 0.4777, 0.09523, 0.4781, 0.09513, 0.4771, 0.09604, 0.4768, 0.09523, 0.4781, 0.09445, 0.4784, 0.0945, 0.4774, 0.09513, 0.4771, 0.09604, 0.4768, 0.09513, 0.4771, 0.0951, 0.4765, 0.09596, 0.476, 0.109, 0.5337, 0.1085, 0.5341, 0.1083, 0.5335, 0.1086, 0.5331, 0.1069, 0.5352, 0.1069, 0.5343, 0.1079, 0.5342, 0.1078, 0.5352, 0.1069, 0.5343, 0.1069, 0.5333, 0.1078, 0.5334, 0.1079, 0.5342, 0.1078, 0.5352, 0.1079, 0.5342, 0.1085, 0.5341, 0.1087, 0.535, 0.1079, 0.5342, 0.1078, 0.5334, 0.1083, 0.5335, 0.1085, 0.5341, 0.107, 0.5319, 0.108, 0.5321, 0.1079, 0.5327, 0.1069, 0.5325, 0.108, 0.5321, 0.1088, 0.5326, 0.1086, 0.5331, 0.1079, 0.5327, 0.1069, 0.5325, 0.1079, 0.5327, 0.1078, 0.5334, 0.1069, 0.5333, 0.1079, 0.5327, 0.1086, 0.5331, 0.1083, 0.5335, 0.1078, 0.5334, 0.09612, 0.5008, 0.09604, 0.5017, 0.09513, 0.5013, 0.09523, 0.5004, 0.09604, 0.5017, 0.09596, 0.5025, 0.0951, 0.502, 0.09513, 0.5013, 0.09523, 0.5004, 0.09513, 0.5013, 0.0945, 0.501, 0.09445, 0.5001, 0.1095, 0.5579, 0.1091, 0.5586, 0.1088, 0.5582, 0.109, 0.5576, 0.1076, 0.5598, 0.1075, 0.5593, 0.1084, 0.559, 0.1085, 0.5596, 0.1075, 0.5593, 0.1074, 0.5584, 0.1083, 0.5583, 0.1084, 0.559, 0.1085, 0.5596, 0.1084, 0.559, 0.1091, 0.5586, 0.1093, 0.5591, 0.1084, 0.559, 0.1083, 0.5583, 0.1088, 0.5582, 0.1091, 0.5586, 0.1073, 0.5565, 0.1083, 0.5565, 0.1083, 0.5575, 0.1073, 0.5575, 0.1083, 0.5565, 0.1091, 0.5567, 0.109, 0.5576, 0.1083, 0.5575, 0.1073, 0.5575, 0.1083, 0.5575, 0.1083, 0.5583, 0.1074, 0.5584, 0.1083, 0.5575, 0.109, 0.5576, 0.1088, 0.5582, 0.1083, 0.5583, 0.1181, 0.5124, 0.1189, 0.5129, 0.1181, 0.5134, 0.1173, 0.5129, 0.1189, 0.5129, 0.1196, 0.5133, 0.1187, 0.5138, 0.1181, 0.5134, 0.1173, 0.5129, 0.1181, 0.5134, 0.1175, 0.5138, 0.1166, 0.5133, 0.09723, 0.5337, 0.09674, 0.534, 0.09656, 0.5335, 0.0968, 0.5331, 0.09506, 0.5352, 0.09507, 0.5342, 0.09606, 0.5342, 0.09602, 0.5352, 0.09507, 0.5342, 0.09511, 0.5333, 0.09604, 0.5334, 0.09606, 0.5342, 0.09602, 0.5352, 0.09606, 0.5342, 0.09674, 0.534, 0.09686, 0.535, 0.09606, 0.5342, 0.09604, 0.5334, 0.09656, 0.5335, 0.09674, 0.534, 0.09526, 0.5319, 0.0962, 0.5321, 0.09614, 0.5327, 0.09518, 0.5324, 0.0962, 0.5321, 0.097, 0.5326, 0.0968, 0.5331, 0.09614, 0.5327, 0.09518, 0.5324, 0.09614, 0.5327, 0.09604, 0.5334, 0.09511, 0.5333, 0.09614, 0.5327, 0.0968, 0.5331, 0.09656, 0.5335, 0.09604, 0.5334, 0.1401, 0.5008, 0.141, 0.5004, 0.1411, 0.5013, 0.1402, 0.5017, 0.141, 0.5004, 0.1418, 0.5001, 0.1418, 0.501, 0.1411, 0.5013, 0.1402, 0.5017, 0.1411, 0.5013, 0.1412, 0.502, 0.1403, 0.5025, 0.09723, 0.5579, 0.0968, 0.5586, 0.09656, 0.5582, 0.09674, 0.5576, 0.09526, 0.5598, 0.09518, 0.5593, 0.09614, 0.559, 0.0962, 0.5596, 0.09518, 0.5593, 0.09511, 0.5584, 0.09604, 0.5583, 0.09614, 0.559, 0.0962, 0.5596, 0.09614, 0.559, 0.0968, 0.5586, 0.097, 0.5591, 0.09614, 0.559, 0.09604, 0.5583, 0.09656, 0.5582, 0.0968, 0.5586, 0.09506, 0.5565, 0.09602, 0.5565, 0.09606, 0.5575, 0.09507, 0.5574, 0.09602, 0.5565, 0.09686, 0.5567, 0.09674, 0.5576, 0.09606, 0.5575, 0.09507, 0.5574, 0.09606, 0.5575, 0.09604, 0.5583, 0.09511, 0.5584, 0.09606, 0.5575, 0.09674, 0.5576, 0.09656, 0.5582, 0.09604, 0.5583, 0.1401, 0.4777, 0.1402, 0.4768, 0.1411, 0.4771, 0.141, 0.4781, 0.1402, 0.4768, 0.1403, 0.476, 0.1412, 0.4765, 0.1411, 0.4771, 0.141, 0.4781, 0.1411, 0.4771, 0.1418, 0.4774, 0.1418, 0.4784, 0.1178, 0.5473, 0.1183, 0.547, 0.1185, 0.5476, 0.1182, 0.548, 0.12, 0.5458, 0.12, 0.5468, 0.119, 0.5469, 0.119, 0.5459, 0.12, 0.5468, 0.1199, 0.5478, 0.119, 0.5477, 0.119, 0.5469, 0.119, 0.5459, 0.119, 0.5469, 0.1183, 0.547, 0.1182, 0.5461, 0.119, 0.5469, 0.119, 0.5477, 0.1185, 0.5476, 0.1183, 0.547, 0.1198, 0.5492, 0.1188, 0.549, 0.1189, 0.5484, 0.1199, 0.5486, 0.1188, 0.549, 0.118, 0.5485, 0.1182, 0.548, 0.1189, 0.5484, 0.1199, 0.5486, 0.1189, 0.5484, 0.119, 0.5477, 0.1199, 0.5478, 0.1189, 0.5484, 0.1182, 0.548, 0.1185, 0.5476, 0.119, 0.5477, 0.107, 0.5319, 0.1087, 0.5212, 0.1096, 0.5214, 0.108, 0.5321, 0.09587, 0.4755, 0.1162, 0.4648, 0.1166, 0.4651, 0.09596, 0.476, 0.09596, 0.476, 0.1166, 0.4651, 0.1173, 0.4656, 0.09604, 0.4768, 0.09604, 0.4768, 0.1173, 0.4656, 0.1181, 0.4661, 0.09612, 0.4777, 0.1206, 0.5246, 0.12, 0.5246, 0.12, 0.5236, 0.1206, 0.5236, 0.1206, 0.5236, 0.12, 0.5236, 0.1199, 0.5226, 0.1205, 0.5227, 0.1205, 0.5227, 0.1199, 0.5226, 0.1199, 0.5218, 0.1205, 0.5218, 0.1205, 0.5218, 0.1199, 0.5218, 0.1198, 0.5212, 0.1204, 0.5212, 0.1069, 0.5352, 0.1063, 0.5353, 0.1063, 0.5343, 0.1069, 0.5343, 0.1069, 0.5343, 0.1063, 0.5343, 0.1063, 0.5333, 0.1069, 0.5333, 0.1069, 0.5333, 0.1063, 0.5333, 0.1063, 0.5325, 0.1069, 0.5325, 0.1069, 0.5325, 0.1063, 0.5325, 0.1064, 0.5319, 0.107, 0.5319, 0.1073, 0.5565, 0.1069, 0.5352, 0.1078, 0.5352, 0.1083, 0.5565, 0.1083, 0.5565, 0.1078, 0.5352, 0.1087, 0.535, 0.1091, 0.5567, 0.09445, 0.5001, 0.09445, 0.4784, 0.09523, 0.4781, 0.09523, 0.5004, 0.09523, 0.5004, 0.09523, 0.4781, 0.09612, 0.4777, 0.09612, 0.5008, 0.1076, 0.5598, 0.1069, 0.5599, 0.1069, 0.5593, 0.1075, 0.5593, 0.1075, 0.5593, 0.1069, 0.5593, 0.1068, 0.5584, 0.1074, 0.5584, 0.1074, 0.5584, 0.1068, 0.5584, 0.1067, 0.5574, 0.1073, 0.5575, 0.1073, 0.5575, 0.1067, 0.5574, 0.1067, 0.5565, 0.1073, 0.5565, 0.09526, 0.5319, 0.09713, 0.5212, 0.09808, 0.5214, 0.0962, 0.5321, 0.1162, 0.5137, 0.09587, 0.503, 0.09596, 0.5025, 0.1166, 0.5133, 0.1166, 0.5133, 0.09596, 0.5025, 0.09604, 0.5017, 0.1173, 0.5129, 0.1173, 0.5129, 0.09604, 0.5017, 0.09612, 0.5008, 0.1181, 0.5124, 0.09506, 0.5352, 0.09445, 0.5352, 0.09447, 0.5343, 0.09507, 0.5342, 0.09507, 0.5342, 0.09447, 0.5343, 0.09451, 0.5333, 0.09511, 0.5333, 0.09511, 0.5333, 0.09451, 0.5333, 0.09457, 0.5325, 0.09518, 0.5324, 0.09518, 0.5324, 0.09457, 0.5325, 0.09465, 0.5319, 0.09526, 0.5319, 0.09506, 0.5565, 0.09506, 0.5352, 0.09602, 0.5352, 0.09602, 0.5565, 0.09602, 0.5565, 0.09602, 0.5352, 0.09686, 0.535, 0.09686, 0.5567, 0.1403, 0.5025, 0.1196, 0.5133, 0.1189, 0.5129, 0.1402, 0.5017, 0.1402, 0.5017, 0.1189, 0.5129, 0.1181, 0.5124, 0.1401, 0.5008, 0.09526, 0.5598, 0.09465, 0.5598, 0.09457, 0.5592, 0.09518, 0.5593, 0.09518, 0.5593, 0.09457, 0.5592, 0.09451, 0.5584, 0.09511, 0.5584, 0.09511, 0.5584, 0.09451, 0.5584, 0.09447, 0.5574, 0.09507, 0.5574, 0.09507, 0.5574, 0.09447, 0.5574, 0.09445, 0.5565, 0.09506, 0.5565, 0.09713, 0.5704, 0.09526, 0.5598, 0.0962, 0.5596, 0.09808, 0.5703, 0.1424, 0.4786, 0.1424, 0.4999, 0.1418, 0.5001, 0.1418, 0.4784, 0.1418, 0.4784, 0.1418, 0.5001, 0.141, 0.5004, 0.141, 0.4781, 0.141, 0.4781, 0.141, 0.5004, 0.1401, 0.5008, 0.1401, 0.4777, 0.12, 0.5458, 0.1206, 0.5458, 0.1206, 0.5468, 0.12, 0.5468, 0.12, 0.5468, 0.1206, 0.5468, 0.1205, 0.5478, 0.1199, 0.5478, 0.1199, 0.5478, 0.1205, 0.5478, 0.1205, 0.5486, 0.1199, 0.5486, 0.1199, 0.5486, 0.1205, 0.5486, 0.1204, 0.5492, 0.1198, 0.5492, 0.12, 0.5246, 0.12, 0.5458, 0.119, 0.5459, 0.119, 0.5245, 0.119, 0.5245, 0.119, 0.5459, 0.1182, 0.5461, 0.1182, 0.5243, 0.1196, 0.4651, 0.1403, 0.476, 0.1402, 0.4768, 0.1189, 0.4656, 0.1189, 0.4656, 0.1402, 0.4768, 0.1401, 0.4777, 0.1181, 0.4661, 0.08626, 0.5004, 0.0861, 0.5013, 0.08564, 0.5023, 0.08495, 0.5032, 0.08413, 0.5038, 0.06393, 0.5144, 0.06295, 0.5147, 0.0618, 0.5149, 0.06065, 0.5147, 0.05967, 0.5144, 0.03946, 0.5038, 0.03865, 0.5032, 0.03796, 0.5023, 0.0375, 0.5013, 0.03734, 0.5004, 0.03734, 0.4792, 0.0375, 0.4782, 0.03796, 0.4772, 0.03865, 0.4764, 0.03946, 0.4758, 0.05967, 0.4652, 0.06065, 0.4648, 0.0618, 0.4647, 0.06295, 0.4648, 0.06393, 0.4652, 0.08413, 0.4758, 0.08495, 0.4764, 0.08564, 0.4772, 0.0861, 0.4782, 0.08626, 0.4792])
me_cylinder_005.materials.append(mat_hex_base_grass)
me_cylinder_005.use_remesh_preserve_volume = False
me_cylinder_005.use_remesh_preserve_attributes = False
me_cylinder_005.use_mirror_vertex_groups = False
me_cylinder_005.update()
me_cubeziercurve_023 = bpy.data.meshes.new('CUBezierCurve.023')
me_cubeziercurve_023.from_pydata([], [], [])
_uv = me_cubeziercurve_023.uv_layers.new(name='UVMap')
_uv.uv.foreach_set('vector', [])
me_cubeziercurve_023.materials.append(mat_hex_base_grass)
me_cubeziercurve_023.use_remesh_preserve_volume = False
me_cubeziercurve_023.use_remesh_preserve_attributes = False
me_cubeziercurve_023.use_mirror_vertex_groups = False
me_cubeziercurve_023.auto_texspace = False
me_cubeziercurve_023.update()

# ---- objects
ob_icosphere = bpy.data.objects.new('Icosphere', me_icosphere)
ob_top = bpy.data.objects.new('Top', me_cylinder_005)
ob_floweryellow_000 = bpy.data.objects.new('FlowerYellow.000', me_cubeziercurve_023)

# ---- transforms, parenting, visibility, modifiers, constraints
ob_icosphere.location = (-1.192e-07, -5.96e-08, 0.9629)
ob_icosphere.rotation_euler = (1.679, -0.7729, 1.617)
ob_icosphere.lineart.crease_threshold = 0.0
ob_top.location = (-7.996e-08, -5.07e-10, 0.9629)
ob_top.scale = (2.2, 2.2, 8.863)
ob_top.hide_viewport = True
ob_top.lineart.crease_threshold = 0.0
_m = ob_top.modifiers.new('Subsurf', 'SUBSURF')
_m.uv_smooth = 'PRESERVE_CORNERS'
_m.levels = 4
_m.render_levels = 4
_m.show_only_control_edges = False
ob_floweryellow_000.location = (-6.422e-08, -2.011e-08, -0.1027)
ob_floweryellow_000.rotation_euler = (5.855, 1.475, 6.066)
ob_floweryellow_000.scale = (0.3059, 0.1262, 0.1265)
ob_floweryellow_000.hide_select = True
ob_floweryellow_000.lineart.crease_threshold = 0.0

# ---- collection membership
col_collection_10.objects.link(ob_icosphere)
col_collection_10.objects.link(ob_top)
col_collection_10.objects.link(ob_floweryellow_000)

# ---- scene / render settings (as saved in the file)
scene.frame_start = 1; scene.frame_end = 40; scene.frame_set(7)
scene.render.engine = 'CYCLES'
scene.render.resolution_percentage = 50
scene.render.fps = 40
scene.render.dither_intensity = 0.0
scene.cycles.use_denoising = False
scene.cycles.samples = 128
scene.cycles.sampling_pattern = 'TABULATED_SOBOL'
scene.cycles.use_adaptive_sampling = False
scene.cycles.use_light_tree = False
scene.cycles.blur_glossy = 0.0
scene.cycles.sample_clamp_indirect = 0.0
scene.view_settings.view_transform = 'Standard'
bpy.context.view_layer.update()

# ---- added for rendering (the .blend has no active camera and no usable light): camera, sun
cam_auto = bpy.data.cameras.new('AutoCamera')
cam_auto.lens = 50.0
cam_auto.sensor_width = 36.0
cam_auto.clip_end = 1000.0
ob_auto_camera = bpy.data.objects.new('AutoCamera', cam_auto)
scene.collection.objects.link(ob_auto_camera)
ob_auto_camera.location = (11.0135, -13.0053, 10.2406)
ob_auto_camera.rotation_euler = (1.09748, -7.21219e-08, 0.694738)
scene.camera = ob_auto_camera
light_auto_sun = bpy.data.lights.new('AutoSun', 'SUN')
light_auto_sun.energy = 3.0
light_auto_sun.angle = 0.0523599
ob_auto_sun = bpy.data.objects.new('AutoSun', light_auto_sun)
scene.collection.objects.link(ob_auto_sun)
ob_auto_sun.rotation_euler = (0.872665, 0.174533, 0.523599)
bpy.context.view_layer.update()
